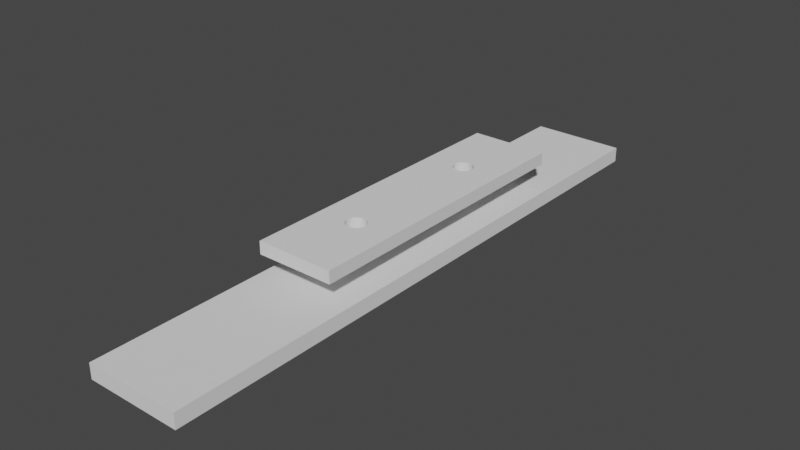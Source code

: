 # Source: skilSawTableSawGuideMounts.blend  (saved by Blender 4.0.36; exported with 4.5.12 LTS)
import bpy
from mathutils import Matrix  # noqa: F401  (used for matrix-valued properties, if any)

bpy.ops.wm.read_factory_settings(use_empty=True)
scene = bpy.context.scene
scene.name = 'Scene'

# ---- collections
col_collection = bpy.data.collections.new('Collection'); scene.collection.children.link(col_collection)

# ---- world
world_world = bpy.data.worlds.new('World'); scene.world = world_world
world_world.use_nodes = True; world_world.node_tree.nodes.clear()
_N = world_world.node_tree.nodes; _L = world_world.node_tree.links
n0 = _N.new('ShaderNodeOutputWorld'); n0.name = 'World Output'; n0.location = (300, 300)
n1 = _N.new('ShaderNodeBackground'); n1.name = 'Background'; n1.location = (10, 300)
n1.inputs[0].default_value = (0.05088, 0.05088, 0.05088, 1.0)
_L.new(n1.outputs[0], n0.inputs[0])
n0.is_active_output = True
world_world.color = (0.05088, 0.05088, 0.05088)
world_world.use_sun_shadow = False
world_world.sun_shadow_jitter_overblur = 0.0

# ---- meshes
me_top = bpy.data.meshes.new('top')
me_top.from_pydata([(7.75, 30.0, 0.0), (-7.75, 30.0, 0.0), (-7.75, -30.0, 0.0), (7.75, -30.0, 0.0), (7.75, 30.0, 10.58), (-7.75, 30.0, 10.58), (-7.75, -30.0, 10.58), (7.75, -30.0, 10.58), (-2.0, -15.0, 0.0), (-1.962, -15.39, 0.0), (-1.962, -14.61, 0.0), (-1.663, -16.11, 0.0), (-1.663, -13.89, 0.0), (-1.848, -15.77, 0.0), (-1.848, -14.23, 0.0), (-1.111, -16.66, 0.0), (-1.111, -13.34, 0.0), (-0.3902, -16.96, 0.0), (-0.3902, -13.04, 0.0), (-0.7654, -16.85, 0.0), (-0.7654, -13.15, 0.0), (0.0, -17.0, 0.0), (-1.414, -16.41, 0.0), (-1.414, -13.59, 0.0), (0.3902, -16.96, 0.0), (0.3902, -13.04, 0.0), (1.111, -16.66, 0.0), (1.111, -13.34, 0.0), (0.7654, -16.85, 0.0), (0.7654, -13.15, 0.0), (1.663, -16.11, 0.0), (1.663, -13.89, 0.0), (2.0, -15.0, 0.0), (1.962, -15.39, 0.0), (1.962, -14.61, 0.0), (1.848, -15.77, 0.0), (1.848, -14.23, 0.0), (1.414, -16.41, 0.0), (1.414, -13.59, 0.0), (0.0, -13.0, 0.0), (-2.0, -15.0, 10.58), (-1.962, -15.39, 10.58), (-1.962, -14.61, 10.58), (-1.663, -16.11, 10.58), (-1.663, -13.89, 10.58), (-1.848, -15.77, 10.58), (-1.848, -14.23, 10.58), (-1.111, -16.66, 10.58), (-1.111, -13.34, 10.58), (-0.3902, -16.96, 10.58), (-0.3902, -13.04, 10.58), (-0.7654, -16.85, 10.58), (-0.7654, -13.15, 10.58), (0.0, -17.0, 10.58), (-1.414, -16.41, 10.58), (-1.414, -13.59, 10.58), (0.3902, -16.96, 10.58), (0.3902, -13.04, 10.58), (1.111, -16.66, 10.58), (1.111, -13.34, 10.58), (0.7654, -16.85, 10.58), (0.7654, -13.15, 10.58), (1.663, -16.11, 10.58), (1.663, -13.89, 10.58), (2.0, -15.0, 10.58), (1.962, -15.39, 10.58), (1.962, -14.61, 10.58), (1.848, -15.77, 10.58), (1.848, -14.23, 10.58), (1.414, -16.41, 10.58), (1.414, -13.59, 10.58), (0.0, -13.0, 10.58), (-2.0, 15.0, 0.0), (-1.962, 14.61, 0.0), (-1.962, 15.39, 0.0), (-1.848, 14.23, 0.0), (-1.663, 16.11, 0.0), (-1.663, 13.89, 0.0), (-1.848, 15.77, 0.0), (-1.414, 13.59, 0.0), (-1.111, 16.66, 0.0), (-0.3902, 13.04, 0.0), (-0.7654, 13.15, 0.0), (-0.3902, 16.96, 0.0), (-1.111, 13.34, 0.0), (-0.7654, 16.85, 0.0), (-1.414, 16.41, 0.0), (0.3902, 13.04, 0.0), (0.3902, 16.96, 0.0), (1.111, 13.34, 0.0), (1.111, 16.66, 0.0), (0.7654, 13.15, 0.0), (0.7654, 16.85, 0.0), (1.663, 13.89, 0.0), (1.663, 16.11, 0.0), (2.0, 15.0, 0.0), (1.962, 15.39, 0.0), (1.962, 14.61, 0.0), (1.848, 15.77, 0.0), (1.848, 14.23, 0.0), (1.414, 16.41, 0.0), (1.414, 13.59, 0.0), (0.0, 17.0, 0.0), (0.0, 13.0, 0.0), (-2.0, 15.0, 10.58), (-1.962, 14.61, 10.58), (-1.962, 15.39, 10.58), (-1.663, 13.89, 10.58), (-1.663, 16.11, 10.58), (-1.848, 14.23, 10.58), (-1.848, 15.77, 10.58), (-1.111, 13.34, 10.58), (-1.111, 16.66, 10.58), (-0.3902, 13.04, 10.58), (-0.3902, 16.96, 10.58), (-0.7654, 13.15, 10.58), (-0.7654, 16.85, 10.58), (-1.414, 13.59, 10.58), (-1.414, 16.41, 10.58), (0.3902, 13.04, 10.58), (0.3902, 16.96, 10.58), (1.111, 13.34, 10.58), (1.111, 16.66, 10.58), (0.7654, 13.15, 10.58), (0.7654, 16.85, 10.58), (1.663, 13.89, 10.58), (1.663, 16.11, 10.58), (2.0, 15.0, 10.58), (1.962, 14.61, 10.58), (1.962, 15.39, 10.58), (1.848, 14.23, 10.58), (1.848, 15.77, 10.58), (1.414, 13.59, 10.58), (1.414, 16.41, 10.58), (0.0, 17.0, 10.58), (0.0, 13.0, 10.58)], [], [(85, 1, 0, 92, 88, 102, 83), (92, 0, 3, 28, 26, 37, 30, 35, 33, 32, 34, 36, 31, 38, 27, 29, 25, 39, 18, 20, 16, 23, 12, 14, 10, 8, 9, 13, 11, 22, 15, 19, 2, 1, 85, 80, 86, 76, 78, 74, 72, 73, 75, 77, 79, 84, 82, 81, 103, 87, 91, 89, 101, 93, 99, 97, 95, 96, 98, 94, 100, 90), (24, 28, 3, 2, 19, 17, 21), (49, 51, 6, 7, 60, 56, 53), (116, 5, 6, 51, 47, 54, 43, 45, 41, 40, 42, 46, 44, 55, 48, 52, 50, 71, 57, 61, 59, 70, 63, 68, 66, 64, 65, 67, 62, 69, 58, 60, 7, 4, 124, 122, 133, 126, 131, 129, 127, 128, 130, 125, 132, 121, 123, 119, 135, 113, 115, 111, 117, 107, 109, 105, 104, 106, 110, 108, 118, 112), (124, 4, 5, 116, 114, 134, 120), (4, 0, 1, 5), (5, 1, 2, 6), (6, 2, 3, 7), (7, 3, 0, 4), (71, 39, 25, 57), (57, 25, 29, 61), (61, 29, 27, 59), (59, 27, 38, 70), (38, 31, 63, 70), (31, 36, 68, 63), (36, 34, 66, 68), (34, 32, 64, 66), (32, 33, 65, 64), (33, 35, 67, 65), (35, 30, 62, 67), (30, 37, 69, 62), (37, 26, 58, 69), (26, 28, 60, 58), (28, 24, 56, 60), (24, 21, 53, 56), (21, 17, 49, 53), (17, 19, 51, 49), (19, 15, 47, 51), (15, 22, 54, 47), (54, 22, 11, 43), (43, 11, 13, 45), (45, 13, 9, 41), (41, 9, 8, 40), (40, 8, 10, 42), (42, 10, 14, 46), (46, 14, 12, 44), (44, 12, 23, 55), (55, 23, 16, 48), (48, 16, 20, 52), (52, 20, 18, 50), (50, 18, 39, 71), (134, 102, 88, 120), (120, 88, 92, 124), (124, 92, 90, 122), (122, 90, 100, 133), (100, 94, 126, 133), (94, 98, 131, 126), (98, 96, 129, 131), (96, 95, 127, 129), (95, 97, 128, 127), (97, 99, 130, 128), (99, 93, 125, 130), (93, 101, 132, 125), (101, 89, 121, 132), (89, 91, 123, 121), (91, 87, 119, 123), (87, 103, 135, 119), (103, 81, 113, 135), (81, 82, 115, 113), (82, 84, 111, 115), (84, 79, 117, 111), (117, 79, 77, 107), (107, 77, 75, 109), (109, 75, 73, 105), (105, 73, 72, 104), (104, 72, 74, 106), (106, 74, 78, 110), (110, 78, 76, 108), (108, 76, 86, 118), (118, 86, 80, 112), (112, 80, 85, 116), (116, 85, 83, 114), (114, 83, 102, 134)])
_uv = me_top.uv_layers.new(name='UVMap')
_uv.uv.foreach_set('vector', [0.2471, 0.0, 0.2553, 0.0, 0.0, 0.0, 0.2321, 0.0, 0.2348, 0.0, 0.2383, 0.0, 0.2425, 0.0, 0.2321, 0.0, 0.0, 0.0, 0.766, 0.0, 0.534, 0.0, 0.5357, 0.0, 0.5363, 0.0, 0.5358, 0.0, 0.5342, 0.0, 0.5316, 0.0, 0.5282, 0.0, 0.5241, 0.0, 0.5195, 0.0, 0.5147, 0.0, 0.5098, 0.0, 0.5052, 0.0, 0.5008, 0.0, 0.4969, 0.0, 0.4936, 0.0, 0.491, 0.0, 0.489, 0.0, 0.4878, 0.0, 0.4874, 0.0, 0.4877, 0.0, 0.4888, 0.0, 0.4906, 0.0, 0.4931, 0.0, 0.4963, 0.0, 0.5001, 0.0, 0.5044, 0.0, 0.509, 0.0, 0.5139, 0.0, 0.5188, 0.0, 0.5106, 0.0, 0.2553, 0.0, 0.2471, 0.0, 0.252, 0.0, 0.2568, 0.0, 0.2614, 0.0, 0.2657, 0.0, 0.2695, 0.0, 0.2727, 0.0, 0.2752, 0.0, 0.277, 0.0, 0.2781, 0.0, 0.2785, 0.0, 0.278, 0.0, 0.2769, 0.0, 0.275, 0.0, 0.2723, 0.0, 0.2691, 0.0, 0.2652, 0.0, 0.2609, 0.0, 0.2563, 0.0, 0.2514, 0.0, 0.2466, 0.0, 0.2421, 0.0, 0.238, 0.0, 0.2345, 0.0, 0.2319, 0.0, 0.2303, 0.0, 0.2298, 0.0, 0.2304, 0.0, 0.5312, 0.0, 0.534, 0.0, 0.766, 0.0, 0.5106, 0.0, 0.5188, 0.0, 0.5234, 0.0, 0.5277, 0.0, 0.5234, 0.0, 0.5188, 0.0, 0.5106, 0.0, 0.766, 0.0, 0.534, 0.0, 0.5312, 0.0, 0.5277, 0.0, 0.2471, 0.0, 0.2553, 0.0, 0.5106, 0.0, 0.5188, 0.0, 0.5139, 0.0, 0.509, 0.0, 0.5044, 0.0, 0.5001, 0.0, 0.4963, 0.0, 0.4931, 0.0, 0.4906, 0.0, 0.4888, 0.0, 0.4877, 0.0, 0.4874, 0.0, 0.4878, 0.0, 0.489, 0.0, 0.491, 0.0, 0.4936, 0.0, 0.4969, 0.0, 0.5008, 0.0, 0.5052, 0.0, 0.5098, 0.0, 0.5147, 0.0, 0.5195, 0.0, 0.5241, 0.0, 0.5282, 0.0, 0.5316, 0.0, 0.5342, 0.0, 0.5358, 0.0, 0.5363, 0.0, 0.5357, 0.0, 0.534, 0.0, 0.766, 0.0, 0.0, 0.0, 0.2321, 0.0, 0.2304, 0.0, 0.2298, 0.0, 0.2303, 0.0, 0.2319, 0.0, 0.2345, 0.0, 0.238, 0.0, 0.2421, 0.0, 0.2466, 0.0, 0.2514, 0.0, 0.2563, 0.0, 0.2609, 0.0, 0.2652, 0.0, 0.2691, 0.0, 0.2723, 0.0, 0.275, 0.0, 0.2769, 0.0, 0.278, 0.0, 0.2785, 0.0, 0.2781, 0.0, 0.277, 0.0, 0.2752, 0.0, 0.2727, 0.0, 0.2695, 0.0, 0.2657, 0.0, 0.2614, 0.0, 0.2568, 0.0, 0.252, 0.0, 0.2321, 0.0, 0.0, 0.0, 0.2553, 0.0, 0.2471, 0.0, 0.2425, 0.0, 0.2383, 0.0, 0.2348, 0.0, 0.0, 0.0, 0.0, 0.0, 0.2553, 0.0, 0.2553, 0.0, 0.2553, 0.0, 0.2553, 0.0, 0.5106, 0.0, 0.5106, 0.0, 0.5106, 0.0, 0.5106, 0.0, 0.766, 0.0, 0.766, 0.0, 0.766, 0.0, 0.766, 0.0, 0.0, 0.0, 0.0, 0.0, 1.0, 0.6942, 1.0, 0.6503, 0.9688, 0.6503, 0.9688, 0.6942, 0.9688, 0.6942, 0.9688, 0.6503, 0.9375, 0.6503, 0.9375, 0.6942, 0.9375, 0.6942, 0.9375, 0.6503, 0.9063, 0.6503, 0.9062, 0.6942, 0.9062, 0.6942, 0.9063, 0.6503, 0.875, 0.6503, 0.875, 0.6942, 0.875, 0.6503, 0.8438, 0.6503, 0.8438, 0.6942, 0.875, 0.6942, 0.8438, 0.6503, 0.8125, 0.6503, 0.8125, 0.6942, 0.8438, 0.6942, 0.8125, 0.6503, 0.7812, 0.6503, 0.7812, 0.6942, 0.8125, 0.6942, 0.7812, 0.6503, 0.75, 0.6503, 0.75, 0.6942, 0.7812, 0.6942, 0.75, 0.6503, 0.7188, 0.6503, 0.7188, 0.6942, 0.75, 0.6942, 0.7188, 0.6503, 0.6875, 0.6503, 0.6875, 0.6942, 0.7188, 0.6942, 0.6875, 0.6503, 0.6562, 0.6503, 0.6562, 0.6942, 0.6875, 0.6942, 0.6562, 0.6503, 0.625, 0.6503, 0.625, 0.6942, 0.6562, 0.6942, 0.625, 0.6503, 0.5938, 0.6503, 0.5938, 0.6942, 0.625, 0.6942, 0.5938, 0.6503, 0.5625, 0.6503, 0.5625, 0.6942, 0.5938, 0.6942, 0.5625, 0.6503, 0.5312, 0.6503, 0.5312, 0.6942, 0.5625, 0.6942, 0.5312, 0.6503, 0.5, 0.6503, 0.5, 0.6942, 0.5312, 0.6942, 0.5, 0.6503, 0.4688, 0.6503, 0.4688, 0.6942, 0.5, 0.6942, 0.4688, 0.6503, 0.4375, 0.6503, 0.4375, 0.6942, 0.4688, 0.6942, 0.4375, 0.6503, 0.4062, 0.6503, 0.4062, 0.6942, 0.4375, 0.6942, 0.4062, 0.6503, 0.375, 0.6503, 0.375, 0.6942, 0.4062, 0.6942, 0.375, 0.6942, 0.375, 0.6503, 0.3438, 0.6503, 0.3438, 0.6942, 0.3438, 0.6942, 0.3438, 0.6503, 0.3125, 0.6503, 0.3125, 0.6942, 0.3125, 0.6942, 0.3125, 0.6503, 0.2812, 0.6503, 0.2812, 0.6942, 0.2812, 0.6942, 0.2812, 0.6503, 0.25, 0.6503, 0.25, 0.6942, 0.25, 0.6942, 0.25, 0.6503, 0.2188, 0.6503, 0.2188, 0.6942, 0.2188, 0.6942, 0.2188, 0.6503, 0.1875, 0.6503, 0.1875, 0.6942, 0.1875, 0.6942, 0.1875, 0.6503, 0.1562, 0.6503, 0.1562, 0.6942, 0.1562, 0.6942, 0.1562, 0.6503, 0.125, 0.6503, 0.125, 0.6942, 0.125, 0.6942, 0.125, 0.6503, 0.09375, 0.6503, 0.09375, 0.6942, 0.09375, 0.6942, 0.09375, 0.6503, 0.0625, 0.6503, 0.0625, 0.6942, 0.0625, 0.6942, 0.0625, 0.6503, 0.03125, 0.6503, 0.03125, 0.6942, 0.03125, 0.6942, 0.03125, 0.6503, 0.0, 0.6503, 0.0, 0.6942, 1.0, 0.6942, 1.0, 0.6503, 0.9688, 0.6503, 0.9688, 0.6942, 0.9688, 0.6942, 0.9688, 0.6503, 0.9375, 0.6503, 0.9375, 0.6942, 0.9375, 0.6942, 0.9375, 0.6503, 0.9063, 0.6503, 0.9062, 0.6942, 0.9062, 0.6942, 0.9063, 0.6503, 0.875, 0.6503, 0.875, 0.6942, 0.875, 0.6503, 0.8438, 0.6503, 0.8438, 0.6942, 0.875, 0.6942, 0.8438, 0.6503, 0.8125, 0.6503, 0.8125, 0.6942, 0.8438, 0.6942, 0.8125, 0.6503, 0.7812, 0.6503, 0.7812, 0.6942, 0.8125, 0.6942, 0.7812, 0.6503, 0.75, 0.6503, 0.75, 0.6942, 0.7812, 0.6942, 0.75, 0.6503, 0.7188, 0.6503, 0.7188, 0.6942, 0.75, 0.6942, 0.7188, 0.6503, 0.6875, 0.6503, 0.6875, 0.6942, 0.7188, 0.6942, 0.6875, 0.6503, 0.6562, 0.6503, 0.6562, 0.6942, 0.6875, 0.6942, 0.6562, 0.6503, 0.625, 0.6503, 0.625, 0.6942, 0.6562, 0.6942, 0.625, 0.6503, 0.5938, 0.6503, 0.5938, 0.6942, 0.625, 0.6942, 0.5938, 0.6503, 0.5625, 0.6503, 0.5625, 0.6942, 0.5938, 0.6942, 0.5625, 0.6503, 0.5312, 0.6503, 0.5312, 0.6942, 0.5625, 0.6942, 0.5312, 0.6503, 0.5, 0.6503, 0.5, 0.6942, 0.5312, 0.6942, 0.5, 0.6503, 0.4688, 0.6503, 0.4688, 0.6942, 0.5, 0.6942, 0.4688, 0.6503, 0.4375, 0.6503, 0.4375, 0.6942, 0.4688, 0.6942, 0.4375, 0.6503, 0.4062, 0.6503, 0.4062, 0.6942, 0.4375, 0.6942, 0.4062, 0.6503, 0.375, 0.6503, 0.375, 0.6942, 0.4062, 0.6942, 0.375, 0.6942, 0.375, 0.6503, 0.3438, 0.6503, 0.3438, 0.6942, 0.3438, 0.6942, 0.3438, 0.6503, 0.3125, 0.6503, 0.3125, 0.6942, 0.3125, 0.6942, 0.3125, 0.6503, 0.2812, 0.6503, 0.2812, 0.6942, 0.2812, 0.6942, 0.2812, 0.6503, 0.25, 0.6503, 0.25, 0.6942, 0.25, 0.6942, 0.25, 0.6503, 0.2188, 0.6503, 0.2188, 0.6942, 0.2188, 0.6942, 0.2188, 0.6503, 0.1875, 0.6503, 0.1875, 0.6942, 0.1875, 0.6942, 0.1875, 0.6503, 0.1562, 0.6503, 0.1562, 0.6942, 0.1562, 0.6942, 0.1562, 0.6503, 0.125, 0.6503, 0.125, 0.6942, 0.125, 0.6942, 0.125, 0.6503, 0.09375, 0.6503, 0.09375, 0.6942, 0.09375, 0.6942, 0.09375, 0.6503, 0.0625, 0.6503, 0.0625, 0.6942, 0.0625, 0.6942, 0.0625, 0.6503, 0.03125, 0.6503, 0.03125, 0.6942, 0.03125, 0.6942, 0.03125, 0.6503, 0.0, 0.6503, 0.0, 0.6942])
me_top.materials.append(None)
me_top.update()
me_cube = bpy.data.meshes.new('Cube')
me_cube.from_pydata([(-1.0, -1.0, -1.0), (-1.0, -1.0, 1.0), (-1.0, 1.0, -1.0), (-1.0, 1.0, 1.0), (1.0, -1.0, -1.0), (1.0, -1.0, 1.0), (1.0, 1.0, -1.0), (1.0, 1.0, 1.0)], [], [(0, 1, 3, 2), (2, 3, 7, 6), (6, 7, 5, 4), (4, 5, 1, 0), (2, 6, 4, 0), (7, 3, 1, 5)])
_uv = me_cube.uv_layers.new(name='UVMap')
_uv.uv.foreach_set('vector', [0.375, 0.0, 0.625, 0.0, 0.625, 0.25, 0.375, 0.25, 0.375, 0.25, 0.625, 0.25, 0.625, 0.5, 0.375, 0.5, 0.375, 0.5, 0.625, 0.5, 0.625, 0.75, 0.375, 0.75, 0.375, 0.75, 0.625, 0.75, 0.625, 1.0, 0.375, 1.0, 0.125, 0.5, 0.375, 0.5, 0.375, 0.75, 0.125, 0.75, 0.625, 0.5, 0.875, 0.5, 0.875, 0.75, 0.625, 0.75])
me_cube.update()

# ---- objects
ob_top = bpy.data.objects.new('top', me_top)
ob_empty = bpy.data.objects.new('Empty', None)
ob_cube = bpy.data.objects.new('Cube', me_cube)

# ---- transforms, parenting, visibility, modifiers, constraints
ob_top.location = (0.0, 0.0, 14.64)
ob_top.scale = (1.0, 1.0, 0.2363)
ob_empty.location = (0.0, 0.0, 0.0)
ob_empty.scale = (50.0, 50.0, 1.0)
ob_empty.empty_display_type = 'IMAGE'
ob_empty.empty_display_size = 5.0
ob_empty.use_empty_image_alpha = True
ob_empty.color = (1.0, 1.0, 1.0, 0.15)
ob_cube.location = (-0.2944, -3.119, 8.182)
ob_cube.scale = (9.5, 60.0, 1.5)

# ---- collection membership
scene.collection.objects.link(ob_top)
col_collection.objects.link(ob_empty)
col_collection.objects.link(ob_cube)

# ---- scene / render settings (as saved in the file)
scene.frame_start = 1; scene.frame_end = 250; scene.frame_set(1)
scene.render.engine = 'BLENDER_EEVEE_NEXT'
scene.cycles.use_denoising = False
scene.cycles.samples = 128
scene.cycles.sampling_pattern = 'TABULATED_SOBOL'
scene.cycles.use_adaptive_sampling = False
scene.cycles.use_light_tree = False
scene.view_settings.view_transform = 'Filmic'
scene.unit_settings.scale_length = 0.001
bpy.context.view_layer.update()

# ---- added for rendering (the .blend has no active camera and no usable light): camera, sun
cam_auto = bpy.data.cameras.new('AutoCamera')
cam_auto.lens = 50.0
cam_auto.sensor_width = 36.0
cam_auto.clip_end = 1980.08
ob_auto_camera = bpy.data.objects.new('AutoCamera', cam_auto)
scene.collection.objects.link(ob_auto_camera)
ob_auto_camera.location = (112.531, -138.51, 102.171)
ob_auto_camera.rotation_euler = (1.09748, -7.21219e-08, 0.694738)
scene.camera = ob_auto_camera
light_auto_sun = bpy.data.lights.new('AutoSun', 'SUN')
light_auto_sun.energy = 3.0
light_auto_sun.angle = 0.0523599
ob_auto_sun = bpy.data.objects.new('AutoSun', light_auto_sun)
scene.collection.objects.link(ob_auto_sun)
ob_auto_sun.rotation_euler = (0.872665, 0.174533, 0.523599)
bpy.context.view_layer.update()
